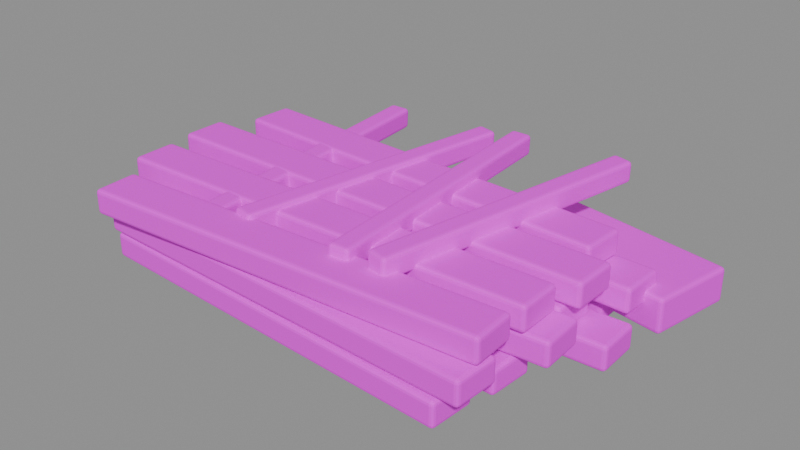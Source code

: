 # Source: greenhouse_unbuilt_optimized.blend  (saved by Blender 4.5.87; exported with 4.5.12 LTS)
import bpy
from mathutils import Matrix  # noqa: F401  (used for matrix-valued properties, if any)

bpy.ops.wm.read_factory_settings(use_empty=True)
scene = bpy.context.scene
scene.name = '组件_greenhouse_unbuilt'

# ---- collections
col_02______greenhouse_unbuilt = bpy.data.collections.new('02_游戏输出_greenhouse_unbuilt'); scene.collection.children.link(col_02______greenhouse_unbuilt)

# ---- images (referenced by path relative to the original .blend; pixels are not part of the script)
import os
ASSET_DIR = os.environ.get("B2B_ASSET_DIR", "")  # directory of the original .blend (textures are referenced by path, not embedded)
HERE = os.path.dirname(os.path.abspath(__file__))  # packed textures are extracted next to this script under _unpacked/

def load_image(name, relpath, width, height, colorspace="sRGB"):
    """Load a texture the original file referenced (path relative to the .blend, or extracted next to this script)."""
    p = next((c for c in (os.path.join(HERE, relpath), os.path.join(ASSET_DIR, relpath)) if relpath and os.path.exists(c)), "")
    if p:
        img = bpy.data.images.load(p, check_existing=True)
        img.name = name
    else:  # same state as the original file: an image datablock whose file is absent (Cycles renders it pink)
        img = bpy.data.images.new(name, width, height)
        img.source = "FILE"
        img.filepath = "//" + (relpath or name)
    img.colorspace_settings.name = colorspace
    return img
img_sea_cabin_timber_8x8_512_png = load_image('sea_cabin_timber_8x8_512.png', 'sea_cabin_timber_8x8_512.png', 1024, 1024, 'sRGB')

# ---- materials (node trees are filled in below, after node groups)
mat_orf2_final_sea_matte = bpy.data.materials.new('ORF2_FINAL_SEA_Matte')

# ---- material node trees
mat_orf2_final_sea_matte.use_nodes = True; mat_orf2_final_sea_matte.node_tree.nodes.clear()
_N = mat_orf2_final_sea_matte.node_tree.nodes; _L = mat_orf2_final_sea_matte.node_tree.links
n0 = _N.new('ShaderNodeBsdfPrincipled'); n0.name = '原理化 BSDF'; n0.location = (0, 0)
n0.inputs[1].default_value = 0.02
n0.inputs[2].default_value = 0.72
n1 = _N.new('ShaderNodeOutputMaterial'); n1.name = '材质输出'; n1.location = (0, 0)
n2 = _N.new('ShaderNodeUVMap'); n2.name = 'UV 贴图'; n2.location = (0, 0)
n2.uv_map = 'PaletteUV'
n3 = _N.new('ShaderNodeTexImage'); n3.name = '图像纹理'; n3.location = (0, 0)
n3.image = img_sea_cabin_timber_8x8_512_png
n3.interpolation = 'Closest'
_L.new(n2.outputs[0], n3.inputs[0])
_L.new(n3.outputs[0], n0.inputs[0])
_L.new(n0.outputs[0], n1.inputs[0])
n1.is_active_output = True

# ---- meshes
me_orf4_greenhouse_unbuilt_001 = bpy.data.meshes.new('ORF4_greenhouse_unbuilt.001')
me_orf4_greenhouse_unbuilt_001.from_pydata([(-2.046, -1.353, 0.0), (1.578, -1.558, 0.0), (1.601, -1.139, 0.0), (-2.022, -0.9338, 0.0), (-2.046, -1.353, 0.23), (1.578, -1.558, 0.23), (1.601, -1.139, 0.23), (-2.022, -0.9338, 0.23), (-2.033, -0.7661, 0.0), (1.668, -0.985, 0.0), (1.693, -0.5657, 0.0), (-2.008, -0.3468, 0.0), (-2.033, -0.7661, 0.23), (1.668, -0.985, 0.23), (1.693, -0.5657, 0.23), (-2.008, -0.3468, 0.23), (-2.279, -0.3659, 0.0), (2.123, -0.2257, 0.0), (2.11, 0.1941, 0.0), (-2.293, 0.05389, 0.0), (-2.279, -0.3659, 0.23), (2.123, -0.2257, 0.23), (2.11, 0.1941, 0.23), (-2.293, 0.05389, 0.23), (-2.155, 0.2289, 0.0), (1.753, 0.3395, 0.0), (1.741, 0.7593, 0.0), (-2.167, 0.6487, 0.0), (-2.155, 0.2289, 0.23), (1.753, 0.3395, 0.23), (1.741, 0.7593, 0.23), (-2.167, 0.6487, 0.23), (-2.078, -1.375, 0.25), (1.766, -1.537, 0.25), (1.784, -1.117, 0.25), (-2.061, -0.9549, 0.25), (-2.078, -1.375, 0.48), (1.766, -1.537, 0.48), (1.784, -1.117, 0.48), (-2.061, -0.9549, 0.48), (-2.207, -0.9789, 0.25), (1.972, -0.7724, 0.25), (1.951, -0.3529, 0.25), (-2.227, -0.5594, 0.25), (-2.207, -0.9789, 0.48), (1.972, -0.7724, 0.48), (1.951, -0.3529, 0.48), (-2.227, -0.5594, 0.48), (-2.08, -0.2387, 0.25), (1.78, -0.3529, 0.25), (1.793, 0.06692, 0.25), (-2.068, 0.1811, 0.25), (-2.08, -0.2387, 0.48), (1.78, -0.3529, 0.48), (1.793, 0.06692, 0.48), (-2.068, 0.1811, 0.48), (-2.317, 0.3492, 0.25), (2.037, 0.2192, 0.25), (2.049, 0.639, 0.25), (-2.305, 0.769, 0.25), (-2.317, 0.3492, 0.48), (2.037, 0.2192, 0.48), (2.049, 0.639, 0.48), (-2.305, 0.769, 0.48), (-1.998, -1.556, 0.5), (1.787, -1.355, 0.5), (1.765, -0.9359, 0.5), (-2.021, -1.137, 0.5), (-1.998, -1.556, 0.73), (1.787, -1.355, 0.73), (1.765, -0.9359, 0.73), (-2.021, -1.137, 0.73), (-2.28, -0.9184, 0.5), (1.799, -0.8334, 0.5), (1.79, -0.4135, 0.5), (-2.289, -0.4985, 0.5), (-2.28, -0.9184, 0.73), (1.799, -0.8334, 0.73), (1.79, -0.4135, 0.73), (-2.289, -0.4985, 0.73), (-2.353, -0.2741, 0.5), (1.927, -0.3177, 0.5), (1.932, 0.1023, 0.5), (-2.349, 0.1459, 0.5), (-2.353, -0.2741, 0.73), (1.927, -0.3177, 0.73), (1.932, 0.1023, 0.73), (-2.349, 0.1459, 0.73), (-2.143, 0.3823, 0.5), (1.685, 0.1864, 0.5), (1.707, 0.6059, 0.5), (-2.122, 0.8018, 0.5), (-2.143, 0.3823, 0.73), (1.685, 0.1864, 0.73), (1.707, 0.6059, 0.73), (-2.122, 0.8018, 0.73), (-1.131, -1.15, 0.528), (-0.9319, -1.131, 0.522), (-1.186, 1.557, 0.522), (-1.385, 1.538, 0.528), (-1.125, -1.149, 0.728), (-0.9259, -1.13, 0.722), (-1.18, 1.558, 0.722), (-1.379, 1.539, 0.728), (-0.7965, -1.106, 0.578), (-0.5998, -1.142, 0.572), (-0.1206, 1.515, 0.572), (-0.3173, 1.551, 0.578), (-0.7906, -1.107, 0.778), (-0.5939, -1.143, 0.772), (-0.1147, 1.514, 0.772), (-0.3114, 1.55, 0.778), (0.2422, -1.15, 0.628), (0.4416, -1.135, 0.622), (0.2406, 1.558, 0.622), (0.04128, 1.543, 0.628), (0.2482, -1.149, 0.828), (0.4475, -1.135, 0.822), (0.2466, 1.558, 0.822), (0.04726, 1.543, 0.828), (0.5923, -1.103, 0.678), (0.7887, -1.14, 0.672), (1.291, 1.513, 0.672), (1.094, 1.55, 0.678), (0.5982, -1.104, 0.878), (0.7946, -1.142, 0.872), (1.297, 1.511, 0.872), (1.1, 1.549, 0.878), (0.6357, 0.7038, 0.045), (2.21, 0.4173, 0.045), (2.353, 1.204, 0.045), (0.779, 1.491, 0.045), (0.6357, 0.7038, 0.365), (2.21, 0.4173, 0.365), (2.353, 1.204, 0.365), (0.779, 1.491, 0.365)], [], [(0, 3, 2, 1), (0, 1, 5, 4), (1, 2, 6, 5), (2, 3, 7, 6), (3, 0, 4, 7), (4, 5, 6, 7), (8, 11, 10, 9), (8, 9, 13, 12), (9, 10, 14, 13), (10, 11, 15, 14), (11, 8, 12, 15), (12, 13, 14, 15), (16, 19, 18, 17), (16, 17, 21, 20), (17, 18, 22, 21), (18, 19, 23, 22), (19, 16, 20, 23), (20, 21, 22, 23), (24, 27, 26, 25), (24, 25, 29, 28), (25, 26, 30, 29), (26, 27, 31, 30), (27, 24, 28, 31), (28, 29, 30, 31), (32, 35, 34, 33), (32, 33, 37, 36), (33, 34, 38, 37), (34, 35, 39, 38), (35, 32, 36, 39), (36, 37, 38, 39), (40, 43, 42, 41), (40, 41, 45, 44), (41, 42, 46, 45), (42, 43, 47, 46), (43, 40, 44, 47), (44, 45, 46, 47), (48, 51, 50, 49), (48, 49, 53, 52), (49, 50, 54, 53), (50, 51, 55, 54), (51, 48, 52, 55), (52, 53, 54, 55), (56, 59, 58, 57), (56, 57, 61, 60), (57, 58, 62, 61), (58, 59, 63, 62), (59, 56, 60, 63), (60, 61, 62, 63), (64, 67, 66, 65), (64, 65, 69, 68), (65, 66, 70, 69), (66, 67, 71, 70), (67, 64, 68, 71), (68, 69, 70, 71), (72, 75, 74, 73), (72, 73, 77, 76), (73, 74, 78, 77), (74, 75, 79, 78), (75, 72, 76, 79), (76, 77, 78, 79), (80, 83, 82, 81), (80, 81, 85, 84), (81, 82, 86, 85), (82, 83, 87, 86), (83, 80, 84, 87), (84, 85, 86, 87), (88, 91, 90, 89), (88, 89, 93, 92), (89, 90, 94, 93), (90, 91, 95, 94), (91, 88, 92, 95), (92, 93, 94, 95), (96, 99, 98, 97), (96, 97, 101, 100), (97, 98, 102, 101), (98, 99, 103, 102), (99, 96, 100, 103), (100, 101, 102, 103), (104, 107, 106, 105), (104, 105, 109, 108), (105, 106, 110, 109), (106, 107, 111, 110), (107, 104, 108, 111), (108, 109, 110, 111), (112, 115, 114, 113), (112, 113, 117, 116), (113, 114, 118, 117), (114, 115, 119, 118), (115, 112, 116, 119), (116, 117, 118, 119), (120, 123, 122, 121), (120, 121, 125, 124), (121, 122, 126, 125), (122, 123, 127, 126), (123, 120, 124, 127), (124, 125, 126, 127), (128, 131, 130, 129), (128, 129, 133, 132), (129, 130, 134, 133), (130, 131, 135, 134), (131, 128, 132, 135), (132, 133, 134, 135)])
_uv = me_orf4_greenhouse_unbuilt_001.uv_layers.new(name='PaletteUV')
_uv.uv.foreach_set('vector', [0.2125, 0.8125, 0.1875, 0.8375, 0.1625, 0.8125, 0.1875, 0.7875, 0.2125, 0.8125, 0.1875, 0.8375, 0.1625, 0.8125, 0.1875, 0.7875, 0.2125, 0.8125, 0.1875, 0.8375, 0.1625, 0.8125, 0.1875, 0.7875, 0.2125, 0.8125, 0.1875, 0.8375, 0.1625, 0.8125, 0.1875, 0.7875, 0.2125, 0.8125, 0.1875, 0.8375, 0.1625, 0.8125, 0.1875, 0.7875, 0.2125, 0.8125, 0.1875, 0.8375, 0.1625, 0.8125, 0.1875, 0.7875, 0.4625, 0.8125, 0.4375, 0.8375, 0.4125, 0.8125, 0.4375, 0.7875, 0.4625, 0.8125, 0.4375, 0.8375, 0.4125, 0.8125, 0.4375, 0.7875, 0.4625, 0.8125, 0.4375, 0.8375, 0.4125, 0.8125, 0.4375, 0.7875, 0.4625, 0.8125, 0.4375, 0.8375, 0.4125, 0.8125, 0.4375, 0.7875, 0.4625, 0.8125, 0.4375, 0.8375, 0.4125, 0.8125, 0.4375, 0.7875, 0.4625, 0.8125, 0.4375, 0.8375, 0.4125, 0.8125, 0.4375, 0.7875, 0.5875, 0.8125, 0.5625, 0.8375, 0.5375, 0.8125, 0.5625, 0.7875, 0.5875, 0.8125, 0.5625, 0.8375, 0.5375, 0.8125, 0.5625, 0.7875, 0.5875, 0.8125, 0.5625, 0.8375, 0.5375, 0.8125, 0.5625, 0.7875, 0.5875, 0.8125, 0.5625, 0.8375, 0.5375, 0.8125, 0.5625, 0.7875, 0.5875, 0.8125, 0.5625, 0.8375, 0.5375, 0.8125, 0.5625, 0.7875, 0.5875, 0.8125, 0.5625, 0.8375, 0.5375, 0.8125, 0.5625, 0.7875, 0.2125, 0.8125, 0.1875, 0.8375, 0.1625, 0.8125, 0.1875, 0.7875, 0.2125, 0.8125, 0.1875, 0.8375, 0.1625, 0.8125, 0.1875, 0.7875, 0.2125, 0.8125, 0.1875, 0.8375, 0.1625, 0.8125, 0.1875, 0.7875, 0.2125, 0.8125, 0.1875, 0.8375, 0.1625, 0.8125, 0.1875, 0.7875, 0.2125, 0.8125, 0.1875, 0.8375, 0.1625, 0.8125, 0.1875, 0.7875, 0.2125, 0.8125, 0.1875, 0.8375, 0.1625, 0.8125, 0.1875, 0.7875, 0.4625, 0.8125, 0.4375, 0.8375, 0.4125, 0.8125, 0.4375, 0.7875, 0.4625, 0.8125, 0.4375, 0.8375, 0.4125, 0.8125, 0.4375, 0.7875, 0.4625, 0.8125, 0.4375, 0.8375, 0.4125, 0.8125, 0.4375, 0.7875, 0.4625, 0.8125, 0.4375, 0.8375, 0.4125, 0.8125, 0.4375, 0.7875, 0.4625, 0.8125, 0.4375, 0.8375, 0.4125, 0.8125, 0.4375, 0.7875, 0.4625, 0.8125, 0.4375, 0.8375, 0.4125, 0.8125, 0.4375, 0.7875, 0.5875, 0.8125, 0.5625, 0.8375, 0.5375, 0.8125, 0.5625, 0.7875, 0.5875, 0.8125, 0.5625, 0.8375, 0.5375, 0.8125, 0.5625, 0.7875, 0.5875, 0.8125, 0.5625, 0.8375, 0.5375, 0.8125, 0.5625, 0.7875, 0.5875, 0.8125, 0.5625, 0.8375, 0.5375, 0.8125, 0.5625, 0.7875, 0.5875, 0.8125, 0.5625, 0.8375, 0.5375, 0.8125, 0.5625, 0.7875, 0.5875, 0.8125, 0.5625, 0.8375, 0.5375, 0.8125, 0.5625, 0.7875, 0.2125, 0.8125, 0.1875, 0.8375, 0.1625, 0.8125, 0.1875, 0.7875, 0.2125, 0.8125, 0.1875, 0.8375, 0.1625, 0.8125, 0.1875, 0.7875, 0.2125, 0.8125, 0.1875, 0.8375, 0.1625, 0.8125, 0.1875, 0.7875, 0.2125, 0.8125, 0.1875, 0.8375, 0.1625, 0.8125, 0.1875, 0.7875, 0.2125, 0.8125, 0.1875, 0.8375, 0.1625, 0.8125, 0.1875, 0.7875, 0.2125, 0.8125, 0.1875, 0.8375, 0.1625, 0.8125, 0.1875, 0.7875, 0.4625, 0.8125, 0.4375, 0.8375, 0.4125, 0.8125, 0.4375, 0.7875, 0.4625, 0.8125, 0.4375, 0.8375, 0.4125, 0.8125, 0.4375, 0.7875, 0.4625, 0.8125, 0.4375, 0.8375, 0.4125, 0.8125, 0.4375, 0.7875, 0.4625, 0.8125, 0.4375, 0.8375, 0.4125, 0.8125, 0.4375, 0.7875, 0.4625, 0.8125, 0.4375, 0.8375, 0.4125, 0.8125, 0.4375, 0.7875, 0.4625, 0.8125, 0.4375, 0.8375, 0.4125, 0.8125, 0.4375, 0.7875, 0.5875, 0.8125, 0.5625, 0.8375, 0.5375, 0.8125, 0.5625, 0.7875, 0.5875, 0.8125, 0.5625, 0.8375, 0.5375, 0.8125, 0.5625, 0.7875, 0.5875, 0.8125, 0.5625, 0.8375, 0.5375, 0.8125, 0.5625, 0.7875, 0.5875, 0.8125, 0.5625, 0.8375, 0.5375, 0.8125, 0.5625, 0.7875, 0.5875, 0.8125, 0.5625, 0.8375, 0.5375, 0.8125, 0.5625, 0.7875, 0.5875, 0.8125, 0.5625, 0.8375, 0.5375, 0.8125, 0.5625, 0.7875, 0.2125, 0.8125, 0.1875, 0.8375, 0.1625, 0.8125, 0.1875, 0.7875, 0.2125, 0.8125, 0.1875, 0.8375, 0.1625, 0.8125, 0.1875, 0.7875, 0.2125, 0.8125, 0.1875, 0.8375, 0.1625, 0.8125, 0.1875, 0.7875, 0.2125, 0.8125, 0.1875, 0.8375, 0.1625, 0.8125, 0.1875, 0.7875, 0.2125, 0.8125, 0.1875, 0.8375, 0.1625, 0.8125, 0.1875, 0.7875, 0.2125, 0.8125, 0.1875, 0.8375, 0.1625, 0.8125, 0.1875, 0.7875, 0.4625, 0.8125, 0.4375, 0.8375, 0.4125, 0.8125, 0.4375, 0.7875, 0.4625, 0.8125, 0.4375, 0.8375, 0.4125, 0.8125, 0.4375, 0.7875, 0.4625, 0.8125, 0.4375, 0.8375, 0.4125, 0.8125, 0.4375, 0.7875, 0.4625, 0.8125, 0.4375, 0.8375, 0.4125, 0.8125, 0.4375, 0.7875, 0.4625, 0.8125, 0.4375, 0.8375, 0.4125, 0.8125, 0.4375, 0.7875, 0.4625, 0.8125, 0.4375, 0.8375, 0.4125, 0.8125, 0.4375, 0.7875, 0.5875, 0.8125, 0.5625, 0.8375, 0.5375, 0.8125, 0.5625, 0.7875, 0.5875, 0.8125, 0.5625, 0.8375, 0.5375, 0.8125, 0.5625, 0.7875, 0.5875, 0.8125, 0.5625, 0.8375, 0.5375, 0.8125, 0.5625, 0.7875, 0.5875, 0.8125, 0.5625, 0.8375, 0.5375, 0.8125, 0.5625, 0.7875, 0.5875, 0.8125, 0.5625, 0.8375, 0.5375, 0.8125, 0.5625, 0.7875, 0.5875, 0.8125, 0.5625, 0.8375, 0.5375, 0.8125, 0.5625, 0.7875, 0.5875, 0.8125, 0.5625, 0.8375, 0.5375, 0.8125, 0.5625, 0.7875, 0.5875, 0.8125, 0.5625, 0.8375, 0.5375, 0.8125, 0.5625, 0.7875, 0.5875, 0.8125, 0.5625, 0.8375, 0.5375, 0.8125, 0.5625, 0.7875, 0.5875, 0.8125, 0.5625, 0.8375, 0.5375, 0.8125, 0.5625, 0.7875, 0.5875, 0.8125, 0.5625, 0.8375, 0.5375, 0.8125, 0.5625, 0.7875, 0.5875, 0.8125, 0.5625, 0.8375, 0.5375, 0.8125, 0.5625, 0.7875, 0.5875, 0.8125, 0.5625, 0.8375, 0.5375, 0.8125, 0.5625, 0.7875, 0.5875, 0.8125, 0.5625, 0.8375, 0.5375, 0.8125, 0.5625, 0.7875, 0.5875, 0.8125, 0.5625, 0.8375, 0.5375, 0.8125, 0.5625, 0.7875, 0.5875, 0.8125, 0.5625, 0.8375, 0.5375, 0.8125, 0.5625, 0.7875, 0.5875, 0.8125, 0.5625, 0.8375, 0.5375, 0.8125, 0.5625, 0.7875, 0.5875, 0.8125, 0.5625, 0.8375, 0.5375, 0.8125, 0.5625, 0.7875, 0.5875, 0.8125, 0.5625, 0.8375, 0.5375, 0.8125, 0.5625, 0.7875, 0.5875, 0.8125, 0.5625, 0.8375, 0.5375, 0.8125, 0.5625, 0.7875, 0.5875, 0.8125, 0.5625, 0.8375, 0.5375, 0.8125, 0.5625, 0.7875, 0.5875, 0.8125, 0.5625, 0.8375, 0.5375, 0.8125, 0.5625, 0.7875, 0.5875, 0.8125, 0.5625, 0.8375, 0.5375, 0.8125, 0.5625, 0.7875, 0.5875, 0.8125, 0.5625, 0.8375, 0.5375, 0.8125, 0.5625, 0.7875, 0.5875, 0.8125, 0.5625, 0.8375, 0.5375, 0.8125, 0.5625, 0.7875, 0.5875, 0.8125, 0.5625, 0.8375, 0.5375, 0.8125, 0.5625, 0.7875, 0.5875, 0.8125, 0.5625, 0.8375, 0.5375, 0.8125, 0.5625, 0.7875, 0.5875, 0.8125, 0.5625, 0.8375, 0.5375, 0.8125, 0.5625, 0.7875, 0.5875, 0.8125, 0.5625, 0.8375, 0.5375, 0.8125, 0.5625, 0.7875, 0.5875, 0.8125, 0.5625, 0.8375, 0.5375, 0.8125, 0.5625, 0.7875, 0.4625, 0.8125, 0.4375, 0.8375, 0.4125, 0.8125, 0.4375, 0.7875, 0.4625, 0.8125, 0.4375, 0.8375, 0.4125, 0.8125, 0.4375, 0.7875, 0.4625, 0.8125, 0.4375, 0.8375, 0.4125, 0.8125, 0.4375, 0.7875, 0.4625, 0.8125, 0.4375, 0.8375, 0.4125, 0.8125, 0.4375, 0.7875, 0.4625, 0.8125, 0.4375, 0.8375, 0.4125, 0.8125, 0.4375, 0.7875, 0.4625, 0.8125, 0.4375, 0.8375, 0.4125, 0.8125, 0.4375, 0.7875])
me_orf4_greenhouse_unbuilt_001.materials.append(mat_orf2_final_sea_matte)
me_orf4_greenhouse_unbuilt_001.update()

# ---- objects
ob_orf4______________0_001 = bpy.data.objects.new('ORF4_温室_升级前_待建木料堆_0.001', me_orf4_greenhouse_unbuilt_001)

# ---- transforms, parenting, visibility, modifiers, constraints
ob_orf4______________0_001.location = (0.0, 0.0, 0.0)
_m = ob_orf4______________0_001.modifiers.new('饱满圆角_三段', 'BEVEL')
_m.width = 0.035
_m.width_pct = 0.035
_m.segments = 3

# ---- collection membership
col_02______greenhouse_unbuilt.objects.link(ob_orf4______________0_001)

# ---- scene / render settings (as saved in the file)
scene.frame_start = 1; scene.frame_end = 250; scene.frame_set(1)
scene.render.engine = 'BLENDER_EEVEE_NEXT'
scene.render.image_settings.exr_codec = 'NONE'
scene.render.simplify_subdivision_render = 0
scene.render.simplify_child_particles_render = 0.0
scene.eevee.use_volume_custom_range = False
scene.eevee.use_fast_gi = False
scene.eevee.use_shadows = False
scene.view_settings.white_balance_temperature = 0.0
scene.view_settings.white_balance_tint = 0.0
scene.view_settings.white_balance_whitepoint = (2.97, 0.5193, -0.0414)
bpy.context.view_layer.update()

# ---- added for rendering (the .blend has no active camera and no usable light): camera, sun + grey world if the file has none
cam_auto = bpy.data.cameras.new('AutoCamera')
cam_auto.lens = 50.0
cam_auto.sensor_width = 36.0
cam_auto.clip_end = 1000.0
ob_auto_camera = bpy.data.objects.new('AutoCamera', cam_auto)
scene.collection.objects.link(ob_auto_camera)
ob_auto_camera.location = (5.27453, -6.33333, 4.66044)
ob_auto_camera.rotation_euler = (1.09748, -7.21219e-08, 0.694738)
scene.camera = ob_auto_camera
light_auto_sun = bpy.data.lights.new('AutoSun', 'SUN')
light_auto_sun.energy = 3.0
light_auto_sun.angle = 0.0523599
ob_auto_sun = bpy.data.objects.new('AutoSun', light_auto_sun)
scene.collection.objects.link(ob_auto_sun)
ob_auto_sun.rotation_euler = (0.872665, 0.174533, 0.523599)
if scene.world is None:
    world_auto = bpy.data.worlds.new('AutoWorld')
    world_auto.color = (0.3, 0.3, 0.3)
    scene.world = world_auto
bpy.context.view_layer.update()
